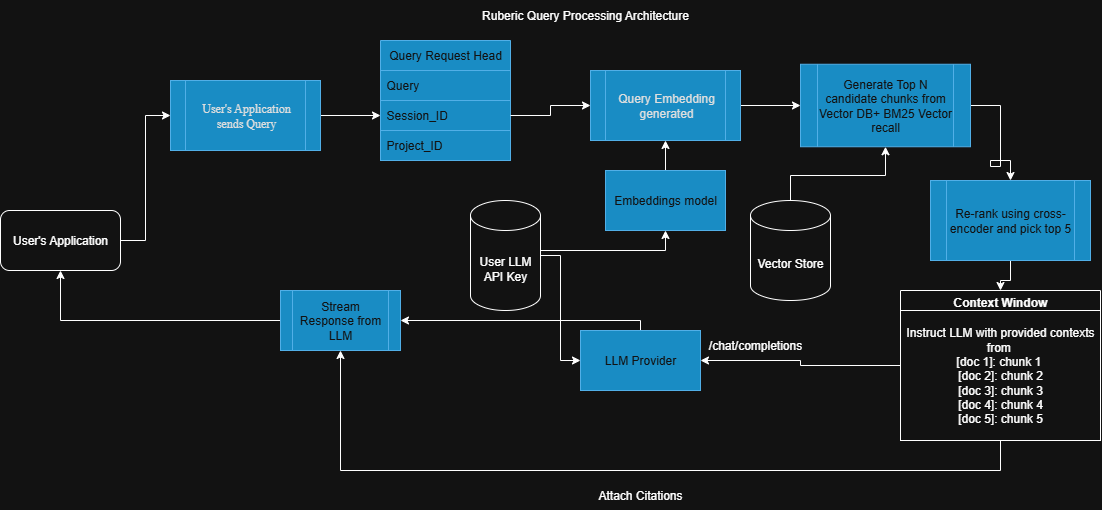

The diagram above was exported from draw.io. Its source (the exported page's mxGraphModel, read from the mxfile embedded in the PNG):
<mxGraphModel dx="2018" dy="588" grid="1" gridSize="10" guides="1" tooltips="1" connect="1" arrows="1" fold="1" page="1" pageScale="1" pageWidth="850" pageHeight="1100" math="0" shadow="0">
  <root>
    <mxCell id="0" />
    <mxCell id="1" parent="0" />
    <mxCell id="yeRCZilfLFXR46h7k2xZ-4" value="Query Request Head" style="swimlane;fontStyle=0;childLayout=stackLayout;horizontal=1;startSize=30;horizontalStack=0;resizeParent=1;resizeParentMax=0;resizeLast=0;collapsible=1;marginBottom=0;whiteSpace=wrap;html=1;fillColor=#1ba1e2;fontColor=#ffffff;strokeColor=#006EAF;" parent="1" vertex="1">
      <mxGeometry x="230" y="40" width="130" height="120" as="geometry" />
    </mxCell>
    <mxCell id="yeRCZilfLFXR46h7k2xZ-5" value="Query" style="text;strokeColor=#006EAF;fillColor=#1ba1e2;align=left;verticalAlign=middle;spacingLeft=4;spacingRight=4;overflow=hidden;points=[[0,0.5],[1,0.5]];portConstraint=eastwest;rotatable=0;whiteSpace=wrap;html=1;fontColor=#ffffff;" parent="yeRCZilfLFXR46h7k2xZ-4" vertex="1">
      <mxGeometry y="30" width="130" height="30" as="geometry" />
    </mxCell>
    <mxCell id="yeRCZilfLFXR46h7k2xZ-6" value="Session_ID" style="text;strokeColor=#006EAF;fillColor=#1ba1e2;align=left;verticalAlign=middle;spacingLeft=4;spacingRight=4;overflow=hidden;points=[[0,0.5],[1,0.5]];portConstraint=eastwest;rotatable=0;whiteSpace=wrap;html=1;fontColor=#ffffff;" parent="yeRCZilfLFXR46h7k2xZ-4" vertex="1">
      <mxGeometry y="60" width="130" height="30" as="geometry" />
    </mxCell>
    <mxCell id="yeRCZilfLFXR46h7k2xZ-7" value="Project_ID" style="text;strokeColor=#006EAF;fillColor=#1ba1e2;align=left;verticalAlign=middle;spacingLeft=4;spacingRight=4;overflow=hidden;points=[[0,0.5],[1,0.5]];portConstraint=eastwest;rotatable=0;whiteSpace=wrap;html=1;fontColor=#ffffff;" parent="yeRCZilfLFXR46h7k2xZ-4" vertex="1">
      <mxGeometry y="90" width="130" height="30" as="geometry" />
    </mxCell>
    <mxCell id="yeRCZilfLFXR46h7k2xZ-9" value="Ruberic Query Processing Architecture" style="text;html=1;align=center;verticalAlign=middle;whiteSpace=wrap;rounded=0;" parent="1" vertex="1">
      <mxGeometry x="320" width="230" height="30" as="geometry" />
    </mxCell>
    <mxCell id="m5eoPuI3MO9UeCQYpgn1-15" style="edgeStyle=orthogonalEdgeStyle;rounded=0;orthogonalLoop=1;jettySize=auto;html=1;entryX=0.5;entryY=1;entryDx=0;entryDy=0;" edge="1" parent="1" source="yeRCZilfLFXR46h7k2xZ-10" target="m5eoPuI3MO9UeCQYpgn1-13">
      <mxGeometry relative="1" as="geometry">
        <Array as="points">
          <mxPoint x="640" y="175" />
          <mxPoint x="735" y="175" />
        </Array>
      </mxGeometry>
    </mxCell>
    <mxCell id="yeRCZilfLFXR46h7k2xZ-10" value="Vector Store" style="shape=cylinder3;whiteSpace=wrap;html=1;boundedLbl=1;backgroundOutline=1;size=15;" parent="1" vertex="1">
      <mxGeometry x="600" y="200" width="80" height="100" as="geometry" />
    </mxCell>
    <mxCell id="m5eoPuI3MO9UeCQYpgn1-2" style="edgeStyle=orthogonalEdgeStyle;rounded=0;orthogonalLoop=1;jettySize=auto;html=1;exitX=1;exitY=0.5;exitDx=0;exitDy=0;entryX=0;entryY=0.5;entryDx=0;entryDy=0;" edge="1" parent="1" source="yeRCZilfLFXR46h7k2xZ-6" target="m5eoPuI3MO9UeCQYpgn1-9">
      <mxGeometry relative="1" as="geometry">
        <mxPoint x="410" y="100" as="targetPoint" />
      </mxGeometry>
    </mxCell>
    <mxCell id="m5eoPuI3MO9UeCQYpgn1-12" style="edgeStyle=orthogonalEdgeStyle;rounded=0;orthogonalLoop=1;jettySize=auto;html=1;entryX=0.5;entryY=1;entryDx=0;entryDy=0;" edge="1" parent="1" source="m5eoPuI3MO9UeCQYpgn1-3" target="m5eoPuI3MO9UeCQYpgn1-10">
      <mxGeometry relative="1" as="geometry">
        <Array as="points">
          <mxPoint x="515" y="250" />
        </Array>
      </mxGeometry>
    </mxCell>
    <mxCell id="m5eoPuI3MO9UeCQYpgn1-22" style="edgeStyle=orthogonalEdgeStyle;rounded=0;orthogonalLoop=1;jettySize=auto;html=1;entryX=0;entryY=0.5;entryDx=0;entryDy=0;" edge="1" parent="1" source="m5eoPuI3MO9UeCQYpgn1-3" target="m5eoPuI3MO9UeCQYpgn1-21">
      <mxGeometry relative="1" as="geometry">
        <Array as="points">
          <mxPoint x="410" y="255" />
          <mxPoint x="410" y="360" />
        </Array>
      </mxGeometry>
    </mxCell>
    <mxCell id="m5eoPuI3MO9UeCQYpgn1-3" value="User LLM API Key" style="shape=cylinder3;whiteSpace=wrap;html=1;boundedLbl=1;backgroundOutline=1;size=15;" vertex="1" parent="1">
      <mxGeometry x="320" y="200" width="70" height="110" as="geometry" />
    </mxCell>
    <mxCell id="m5eoPuI3MO9UeCQYpgn1-8" style="edgeStyle=orthogonalEdgeStyle;rounded=0;orthogonalLoop=1;jettySize=auto;html=1;entryX=0;entryY=0.5;entryDx=0;entryDy=0;" edge="1" parent="1" source="m5eoPuI3MO9UeCQYpgn1-6" target="yeRCZilfLFXR46h7k2xZ-6">
      <mxGeometry relative="1" as="geometry" />
    </mxCell>
    <mxCell id="m5eoPuI3MO9UeCQYpgn1-6" value="&lt;span style=&quot;color: rgb(18, 18, 18); font-family: &amp;quot;Times New Roman&amp;quot;;&quot;&gt;User's Application sends Query&lt;/span&gt;" style="shape=process;whiteSpace=wrap;html=1;backgroundOutline=1;fillColor=#1ba1e2;fontColor=#ffffff;strokeColor=#006EAF;" vertex="1" parent="1">
      <mxGeometry x="20" y="80" width="150" height="70" as="geometry" />
    </mxCell>
    <mxCell id="m5eoPuI3MO9UeCQYpgn1-14" style="edgeStyle=orthogonalEdgeStyle;rounded=0;orthogonalLoop=1;jettySize=auto;html=1;entryX=0;entryY=0.5;entryDx=0;entryDy=0;" edge="1" parent="1" source="m5eoPuI3MO9UeCQYpgn1-9" target="m5eoPuI3MO9UeCQYpgn1-13">
      <mxGeometry relative="1" as="geometry" />
    </mxCell>
    <mxCell id="m5eoPuI3MO9UeCQYpgn1-9" value="&lt;span style=&quot;color: rgb(18, 18, 18);&quot;&gt;Query Embedding generated&lt;/span&gt;" style="shape=process;whiteSpace=wrap;html=1;backgroundOutline=1;fillColor=#1ba1e2;fontColor=#ffffff;strokeColor=#006EAF;" vertex="1" parent="1">
      <mxGeometry x="440" y="70" width="150" height="70" as="geometry" />
    </mxCell>
    <mxCell id="m5eoPuI3MO9UeCQYpgn1-11" style="edgeStyle=orthogonalEdgeStyle;rounded=0;orthogonalLoop=1;jettySize=auto;html=1;entryX=0.5;entryY=1;entryDx=0;entryDy=0;" edge="1" parent="1" source="m5eoPuI3MO9UeCQYpgn1-10" target="m5eoPuI3MO9UeCQYpgn1-9">
      <mxGeometry relative="1" as="geometry" />
    </mxCell>
    <mxCell id="m5eoPuI3MO9UeCQYpgn1-10" value="Embeddings model" style="rounded=0;whiteSpace=wrap;html=1;fillColor=#1ba1e2;fontColor=#ffffff;strokeColor=#006EAF;" vertex="1" parent="1">
      <mxGeometry x="455" y="170" width="120" height="60" as="geometry" />
    </mxCell>
    <mxCell id="m5eoPuI3MO9UeCQYpgn1-17" style="edgeStyle=orthogonalEdgeStyle;rounded=0;orthogonalLoop=1;jettySize=auto;html=1;entryX=0.5;entryY=0;entryDx=0;entryDy=0;" edge="1" parent="1" source="m5eoPuI3MO9UeCQYpgn1-13" target="m5eoPuI3MO9UeCQYpgn1-16">
      <mxGeometry relative="1" as="geometry">
        <mxPoint x="860" y="170" as="targetPoint" />
        <Array as="points">
          <mxPoint x="850" y="105" />
          <mxPoint x="850" y="166" />
          <mxPoint x="840" y="166" />
          <mxPoint x="840" y="160" />
          <mxPoint x="860" y="160" />
        </Array>
      </mxGeometry>
    </mxCell>
    <mxCell id="m5eoPuI3MO9UeCQYpgn1-13" value="Generate Top N candidate chunks from Vector DB+ BM25 Vector recall" style="shape=process;whiteSpace=wrap;html=1;backgroundOutline=1;fillColor=#1ba1e2;fontColor=#ffffff;strokeColor=#006EAF;" vertex="1" parent="1">
      <mxGeometry x="650" y="63.75" width="170" height="82.5" as="geometry" />
    </mxCell>
    <mxCell id="m5eoPuI3MO9UeCQYpgn1-19" style="edgeStyle=orthogonalEdgeStyle;rounded=0;orthogonalLoop=1;jettySize=auto;html=1;entryX=0.5;entryY=0;entryDx=0;entryDy=0;" edge="1" parent="1" source="m5eoPuI3MO9UeCQYpgn1-16" target="m5eoPuI3MO9UeCQYpgn1-18">
      <mxGeometry relative="1" as="geometry" />
    </mxCell>
    <mxCell id="m5eoPuI3MO9UeCQYpgn1-16" value="Re-rank using cross-encoder and pick top 5" style="shape=process;whiteSpace=wrap;html=1;backgroundOutline=1;fillColor=#1ba1e2;fontColor=#ffffff;strokeColor=#006EAF;" vertex="1" parent="1">
      <mxGeometry x="780" y="180" width="160" height="80" as="geometry" />
    </mxCell>
    <mxCell id="m5eoPuI3MO9UeCQYpgn1-25" style="edgeStyle=orthogonalEdgeStyle;rounded=0;orthogonalLoop=1;jettySize=auto;html=1;entryX=1;entryY=0.5;entryDx=0;entryDy=0;" edge="1" parent="1" source="m5eoPuI3MO9UeCQYpgn1-18" target="m5eoPuI3MO9UeCQYpgn1-21">
      <mxGeometry relative="1" as="geometry" />
    </mxCell>
    <mxCell id="m5eoPuI3MO9UeCQYpgn1-18" value="Context Window" style="swimlane;whiteSpace=wrap;html=1;" vertex="1" parent="1">
      <mxGeometry x="750" y="290" width="200" height="150" as="geometry" />
    </mxCell>
    <mxCell id="m5eoPuI3MO9UeCQYpgn1-20" value="Instruct LLM with provided contexts from&amp;nbsp;&lt;br&gt;[doc 1]: chunk 1&amp;nbsp;&lt;br&gt;[doc 2]: chunk 2&lt;br&gt;[doc 3]: chunk 3&lt;br&gt;[doc 4]: chunk 4&lt;br&gt;[doc 5]: chunk 5" style="whiteSpace=wrap;html=1;" vertex="1" parent="m5eoPuI3MO9UeCQYpgn1-18">
      <mxGeometry y="20" width="200" height="130" as="geometry" />
    </mxCell>
    <mxCell id="m5eoPuI3MO9UeCQYpgn1-31" style="edgeStyle=orthogonalEdgeStyle;rounded=0;orthogonalLoop=1;jettySize=auto;html=1;entryX=0.5;entryY=1;entryDx=0;entryDy=0;" edge="1" parent="1" source="m5eoPuI3MO9UeCQYpgn1-20" target="m5eoPuI3MO9UeCQYpgn1-27">
      <mxGeometry relative="1" as="geometry">
        <Array as="points">
          <mxPoint x="850" y="470" />
          <mxPoint x="190" y="470" />
        </Array>
      </mxGeometry>
    </mxCell>
    <mxCell id="m5eoPuI3MO9UeCQYpgn1-28" style="edgeStyle=orthogonalEdgeStyle;rounded=0;orthogonalLoop=1;jettySize=auto;html=1;entryX=1;entryY=0.5;entryDx=0;entryDy=0;" edge="1" parent="1" source="m5eoPuI3MO9UeCQYpgn1-21" target="m5eoPuI3MO9UeCQYpgn1-27">
      <mxGeometry relative="1" as="geometry">
        <Array as="points">
          <mxPoint x="490" y="320" />
        </Array>
      </mxGeometry>
    </mxCell>
    <mxCell id="m5eoPuI3MO9UeCQYpgn1-21" value="LLM Provider" style="rounded=0;whiteSpace=wrap;html=1;fillColor=#1ba1e2;fontColor=#ffffff;strokeColor=#006EAF;" vertex="1" parent="1">
      <mxGeometry x="430" y="330" width="120" height="60" as="geometry" />
    </mxCell>
    <mxCell id="m5eoPuI3MO9UeCQYpgn1-24" value="/chat/completions" style="text;html=1;align=center;verticalAlign=middle;whiteSpace=wrap;rounded=0;" vertex="1" parent="1">
      <mxGeometry x="575" y="330" width="60" height="30" as="geometry" />
    </mxCell>
    <mxCell id="m5eoPuI3MO9UeCQYpgn1-30" style="edgeStyle=orthogonalEdgeStyle;rounded=0;orthogonalLoop=1;jettySize=auto;html=1;entryX=0;entryY=0.5;entryDx=0;entryDy=0;" edge="1" parent="1" source="m5eoPuI3MO9UeCQYpgn1-26" target="m5eoPuI3MO9UeCQYpgn1-6">
      <mxGeometry relative="1" as="geometry" />
    </mxCell>
    <mxCell id="m5eoPuI3MO9UeCQYpgn1-26" value="User's Application" style="rounded=1;whiteSpace=wrap;html=1;" vertex="1" parent="1">
      <mxGeometry x="-150" y="210" width="120" height="60" as="geometry" />
    </mxCell>
    <mxCell id="m5eoPuI3MO9UeCQYpgn1-29" style="edgeStyle=orthogonalEdgeStyle;rounded=0;orthogonalLoop=1;jettySize=auto;html=1;entryX=0.5;entryY=1;entryDx=0;entryDy=0;" edge="1" parent="1" source="m5eoPuI3MO9UeCQYpgn1-27" target="m5eoPuI3MO9UeCQYpgn1-26">
      <mxGeometry relative="1" as="geometry" />
    </mxCell>
    <mxCell id="m5eoPuI3MO9UeCQYpgn1-27" value="Stream Response from LLM" style="shape=process;whiteSpace=wrap;html=1;backgroundOutline=1;fillColor=#1ba1e2;fontColor=#ffffff;strokeColor=#006EAF;" vertex="1" parent="1">
      <mxGeometry x="130" y="290" width="120" height="60" as="geometry" />
    </mxCell>
    <mxCell id="m5eoPuI3MO9UeCQYpgn1-34" value="Attach Citations" style="text;html=1;align=center;verticalAlign=middle;whiteSpace=wrap;rounded=0;" vertex="1" parent="1">
      <mxGeometry x="430" y="480" width="120" height="30" as="geometry" />
    </mxCell>
  </root>
</mxGraphModel>